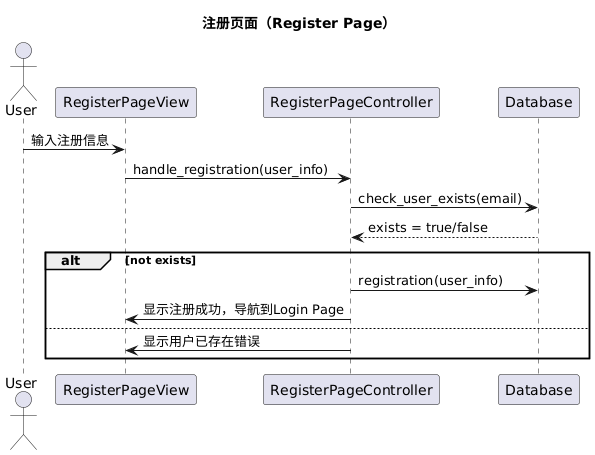

The diagram above was rendered by PlantUML. Its source (embedded in the PNG):
@startuml
title 注册页面（Register Page）

actor User
participant "RegisterPageView" as View
participant "RegisterPageController" as Controller
participant "Database" as DB

User -> View: 输入注册信息
View -> Controller: handle_registration(user_info)
Controller -> DB: check_user_exists(email)
DB --> Controller: exists = true/false
alt not exists
    Controller -> DB: registration(user_info)
    Controller -> View: 显示注册成功，导航到Login Page
else
    Controller -> View: 显示用户已存在错误
end
@enduml